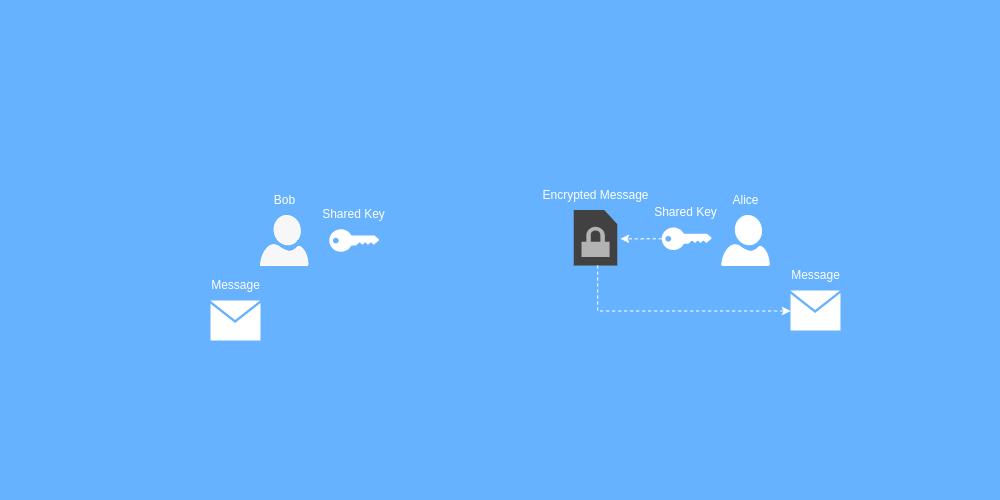

The diagram above was exported from draw.io. Its source (the exported page's mxGraphModel, read from the mxfile embedded in the PNG):
<mxGraphModel dx="1030" dy="419" grid="1" gridSize="10" guides="1" tooltips="1" connect="1" arrows="1" fold="1" page="1" pageScale="1" pageWidth="500" pageHeight="500" background="#66B2FF" math="0" shadow="0">
  <root>
    <mxCell id="0" />
    <mxCell id="1" parent="0" />
    <mxCell id="FDV2ICtsOoU_nQahaNID-24" value="" style="group" vertex="1" connectable="0" parent="1">
      <mxGeometry x="260" y="185" width="47.5" height="80" as="geometry" />
    </mxCell>
    <mxCell id="FDV2ICtsOoU_nQahaNID-8" value="" style="verticalLabelPosition=bottom;html=1;verticalAlign=top;align=center;strokeColor=#000000;fillColor=#080808;shape=mxgraph.azure.user;fontColor=#ffffff;container=0;" vertex="1" parent="FDV2ICtsOoU_nQahaNID-24">
      <mxGeometry y="30" width="47.5" height="50" as="geometry" />
    </mxCell>
    <mxCell id="FDV2ICtsOoU_nQahaNID-13" value="Bob" style="text;html=1;align=center;verticalAlign=middle;resizable=0;points=[];autosize=1;strokeColor=none;fillColor=none;container=0;" vertex="1" parent="FDV2ICtsOoU_nQahaNID-24">
      <mxGeometry x="3.75" width="40" height="30" as="geometry" />
    </mxCell>
    <mxCell id="FDV2ICtsOoU_nQahaNID-25" value="" style="group" vertex="1" connectable="0" parent="1">
      <mxGeometry x="307.5" y="198.75" width="90" height="52.5" as="geometry" />
    </mxCell>
    <mxCell id="FDV2ICtsOoU_nQahaNID-9" value="" style="points=[[0,0.5,0],[0.24,0,0],[0.5,0.28,0],[0.995,0.475,0],[0.5,0.72,0],[0.24,1,0]];verticalLabelPosition=bottom;sketch=0;html=1;verticalAlign=top;aspect=fixed;align=center;pointerEvents=1;shape=mxgraph.cisco19.key;fillColor=#000000;strokeColor=#FFFFFF;fontColor=#ffffff;strokeWidth=1;" vertex="1" parent="FDV2ICtsOoU_nQahaNID-25">
      <mxGeometry x="21.25" y="30" width="50" height="22.5" as="geometry" />
    </mxCell>
    <mxCell id="FDV2ICtsOoU_nQahaNID-20" value="Shared Key" style="text;html=1;align=center;verticalAlign=middle;resizable=0;points=[];autosize=1;strokeColor=none;fillColor=none;" vertex="1" parent="FDV2ICtsOoU_nQahaNID-25">
      <mxGeometry width="90" height="30" as="geometry" />
    </mxCell>
    <mxCell id="FDV2ICtsOoU_nQahaNID-26" value="" style="group" vertex="1" connectable="0" parent="1">
      <mxGeometry x="200" y="270" width="70" height="70" as="geometry" />
    </mxCell>
    <mxCell id="FDV2ICtsOoU_nQahaNID-10" value="" style="sketch=0;pointerEvents=1;shadow=0;dashed=0;html=1;strokeColor=#FFFFFF;fillColor=#000000;labelPosition=center;verticalLabelPosition=bottom;verticalAlign=top;align=center;outlineConnect=0;shape=mxgraph.veeam2.letter;fontColor=#ffffff;" vertex="1" parent="FDV2ICtsOoU_nQahaNID-26">
      <mxGeometry x="10" y="30" width="50" height="40" as="geometry" />
    </mxCell>
    <mxCell id="FDV2ICtsOoU_nQahaNID-11" value="Message" style="text;html=1;align=center;verticalAlign=middle;resizable=0;points=[];autosize=1;strokeColor=none;fillColor=none;" vertex="1" parent="FDV2ICtsOoU_nQahaNID-26">
      <mxGeometry width="70" height="30" as="geometry" />
    </mxCell>
    <mxCell id="FDV2ICtsOoU_nQahaNID-27" value="" style="group" vertex="1" connectable="0" parent="1">
      <mxGeometry x="720" y="185" width="50" height="80" as="geometry" />
    </mxCell>
    <mxCell id="FDV2ICtsOoU_nQahaNID-16" value="" style="verticalLabelPosition=bottom;html=1;verticalAlign=top;align=center;strokeColor=#000000;fillColor=#000000;shape=mxgraph.azure.user;fontColor=#ffffff;" vertex="1" parent="FDV2ICtsOoU_nQahaNID-27">
      <mxGeometry x="1.25" y="30" width="47.5" height="50" as="geometry" />
    </mxCell>
    <mxCell id="FDV2ICtsOoU_nQahaNID-17" value="Alice" style="text;html=1;align=center;verticalAlign=middle;resizable=0;points=[];autosize=1;strokeColor=none;fillColor=none;" vertex="1" parent="FDV2ICtsOoU_nQahaNID-27">
      <mxGeometry width="50" height="30" as="geometry" />
    </mxCell>
    <mxCell id="FDV2ICtsOoU_nQahaNID-29" value="" style="group" vertex="1" connectable="0" parent="1">
      <mxGeometry x="640" y="197" width="90" height="52.5" as="geometry" />
    </mxCell>
    <mxCell id="FDV2ICtsOoU_nQahaNID-44" style="edgeStyle=orthogonalEdgeStyle;rounded=0;orthogonalLoop=1;jettySize=auto;html=1;exitX=0;exitY=0.5;exitDx=0;exitDy=0;exitPerimeter=0;dashed=1;" edge="1" parent="FDV2ICtsOoU_nQahaNID-29" source="FDV2ICtsOoU_nQahaNID-30">
      <mxGeometry relative="1" as="geometry">
        <mxPoint x="-20" y="41.307692307692264" as="targetPoint" />
      </mxGeometry>
    </mxCell>
    <mxCell id="FDV2ICtsOoU_nQahaNID-30" value="" style="points=[[0,0.5,0],[0.24,0,0],[0.5,0.28,0],[0.995,0.475,0],[0.5,0.72,0],[0.24,1,0]];verticalLabelPosition=bottom;sketch=0;html=1;verticalAlign=top;aspect=fixed;align=center;pointerEvents=1;shape=mxgraph.cisco19.key;fillColor=#000000;strokeColor=#FFFFFF;fontColor=#ffffff;strokeWidth=1;" vertex="1" parent="FDV2ICtsOoU_nQahaNID-29">
      <mxGeometry x="21.25" y="30" width="50" height="22.5" as="geometry" />
    </mxCell>
    <mxCell id="FDV2ICtsOoU_nQahaNID-31" value="Shared Key" style="text;html=1;align=center;verticalAlign=middle;resizable=0;points=[];autosize=1;strokeColor=none;fillColor=none;" vertex="1" parent="FDV2ICtsOoU_nQahaNID-29">
      <mxGeometry width="90" height="30" as="geometry" />
    </mxCell>
    <mxCell id="FDV2ICtsOoU_nQahaNID-35" value="" style="group" vertex="1" connectable="0" parent="1">
      <mxGeometry x="530" y="179.5" width="130" height="85.5" as="geometry" />
    </mxCell>
    <mxCell id="FDV2ICtsOoU_nQahaNID-32" value="" style="outlineConnect=0;dashed=0;verticalLabelPosition=bottom;verticalAlign=top;align=center;html=1;shape=mxgraph.aws3.encrypted_data;fillColor=#7D7C7C;gradientColor=none;" vertex="1" parent="FDV2ICtsOoU_nQahaNID-35">
      <mxGeometry x="43.25" y="30" width="43.5" height="55.5" as="geometry" />
    </mxCell>
    <mxCell id="FDV2ICtsOoU_nQahaNID-33" value="Encrypted Message" style="text;html=1;align=center;verticalAlign=middle;resizable=0;points=[];autosize=1;strokeColor=none;fillColor=none;" vertex="1" parent="FDV2ICtsOoU_nQahaNID-35">
      <mxGeometry width="130" height="30" as="geometry" />
    </mxCell>
    <mxCell id="FDV2ICtsOoU_nQahaNID-41" value="" style="group" vertex="1" connectable="0" parent="1">
      <mxGeometry x="780" y="260" width="70" height="70" as="geometry" />
    </mxCell>
    <mxCell id="FDV2ICtsOoU_nQahaNID-42" value="" style="sketch=0;pointerEvents=1;shadow=0;dashed=0;html=1;strokeColor=#FFFFFF;fillColor=#000000;labelPosition=center;verticalLabelPosition=bottom;verticalAlign=top;align=center;outlineConnect=0;shape=mxgraph.veeam2.letter;fontColor=#ffffff;" vertex="1" parent="FDV2ICtsOoU_nQahaNID-41">
      <mxGeometry x="10" y="30" width="50" height="40" as="geometry" />
    </mxCell>
    <mxCell id="FDV2ICtsOoU_nQahaNID-43" value="Message" style="text;html=1;align=center;verticalAlign=middle;resizable=0;points=[];autosize=1;strokeColor=none;fillColor=none;" vertex="1" parent="FDV2ICtsOoU_nQahaNID-41">
      <mxGeometry width="70" height="30" as="geometry" />
    </mxCell>
    <mxCell id="FDV2ICtsOoU_nQahaNID-45" style="edgeStyle=orthogonalEdgeStyle;rounded=0;orthogonalLoop=1;jettySize=auto;html=1;exitX=0.55;exitY=1;exitDx=0;exitDy=0;exitPerimeter=0;dashed=1;" edge="1" parent="1" source="FDV2ICtsOoU_nQahaNID-32" target="FDV2ICtsOoU_nQahaNID-42">
      <mxGeometry relative="1" as="geometry">
        <mxPoint x="790" y="310" as="targetPoint" />
        <Array as="points">
          <mxPoint x="597" y="310.5" />
        </Array>
      </mxGeometry>
    </mxCell>
  </root>
</mxGraphModel>